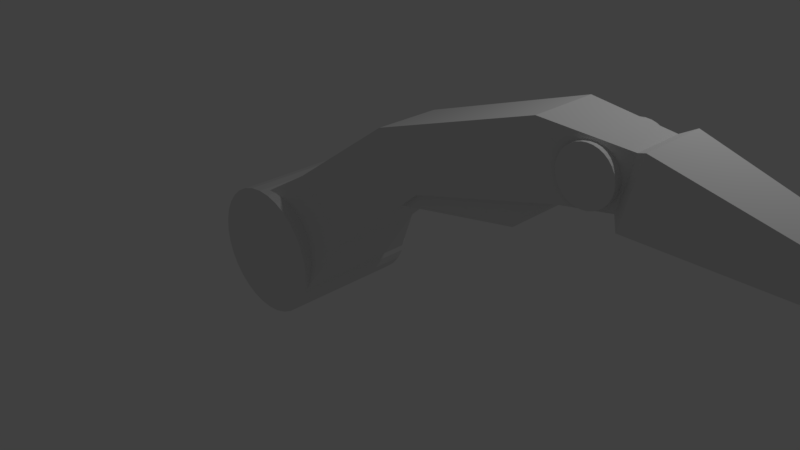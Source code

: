 # Source: Arm.blend  (saved by Blender 2.77.0; exported with 4.5.12 LTS)
import bpy
from mathutils import Matrix  # noqa: F401  (used for matrix-valued properties, if any)

bpy.ops.wm.read_factory_settings(use_empty=True)
scene = bpy.context.scene
scene.name = 'Scene'

# ---- collections
col_collection_1 = bpy.data.collections.new('Collection 1'); scene.collection.children.link(col_collection_1)
col_collection_2 = bpy.data.collections.new('Collection 2'); scene.collection.children.link(col_collection_2)
col_collection_2.hide_render = True
col_collection_2.hide_viewport = True
col_collection_3 = bpy.data.collections.new('Collection 3'); scene.collection.children.link(col_collection_3)
col_collection_3.hide_render = True
col_collection_3.hide_viewport = True

# ---- materials (node trees are filled in below, after node groups)
mat_material = bpy.data.materials.new('Material')
mat_material.alpha_threshold = 0.0
mat_material.use_transparent_shadow = False
mat_material.roughness = 0.5
mat_material.line_color = (0.0, 0.0, 0.0, 1.0)

# ---- material node trees

# ---- world
world_world = bpy.data.worlds.new('World'); scene.world = world_world
world_world.color = (0.05088, 0.05088, 0.05088)
world_world.use_sun_shadow = False
world_world.sun_shadow_jitter_overblur = 0.0
world_world.cycles.sampling_method = 'MANUAL'

# ---- cameras
cam_camera = bpy.data.cameras.new('Camera')
cam_camera.clip_end = 100.0
cam_camera.lens = 35.0
cam_camera.sensor_width = 32.0
cam_camera.sensor_height = 18.0
cam_camera.ortho_scale = 7.314
cam_camera.dof.focus_distance = 0.0
cam_camera.dof.aperture_fstop = 128.0

# ---- lights
light_lamp = bpy.data.lights.new('Lamp', 'POINT')
light_lamp.transmission_factor = 0.0
light_lamp.cutoff_distance = 30.0
light_lamp.energy = 100.0
light_lamp.shadow_buffer_clip_start = 1.001
light_lamp.shadow_soft_size = 0.1
light_lamp.shadow_maximum_resolution = 0.006
light_lamp.use_absolute_resolution = True

# ---- meshes
me_cube = bpy.data.meshes.new('Cube')
me_cube.from_pydata([(0.1385, 0.5818, 0.4118), (0.1385, -0.6133, 0.4118), (-0.3598, -0.8448, -0.3666), (-0.3598, 0.8452, -0.3666), (-0.5573, 0.5818, 1.101), (-0.5573, -0.6133, 1.101), (-1.291, -0.8153, 0.6553), (-1.291, 0.7839, 0.6553), (1.262, 0.41, 1.374), (1.262, -0.4415, 1.374), (0.6883, 0.41, 2.003), (0.6883, -0.4415, 2.003), (-1.141, 0.8505, 0.7924), (-1.141, -0.8673, 0.7924), (-0.973, 0.8505, 0.7759), (-0.973, -0.8673, 0.7759), (-0.8119, 0.8505, 0.727), (-0.8119, -0.8673, 0.727), (-0.6634, 0.8505, 0.6477), (-0.6634, -0.8673, 0.6477), (-0.5333, 0.8505, 0.5408), (-0.5333, -0.8673, 0.5408), (-0.4265, 0.8505, 0.4107), (-0.4265, -0.8673, 0.4107), (-0.3471, 0.8505, 0.2622), (-0.3471, -0.8673, 0.2622), (-0.2982, 0.8505, 0.1011), (-0.2982, -0.8673, 0.1011), (-0.2817, 0.8505, -0.06648), (-0.2817, -0.8673, -0.06648), (-0.2982, 0.8505, -0.234), (-0.2982, -0.8673, -0.234), (-0.3471, 0.8505, -0.3952), (-0.3471, -0.8673, -0.3952), (-0.4265, 0.8505, -0.5437), (-0.4265, -0.8673, -0.5437), (-0.5333, 0.8505, -0.6738), (-0.5333, -0.8673, -0.6738), (-0.6634, 0.8505, -0.7806), (-0.6634, -0.8673, -0.7806), (-0.8119, 0.8505, -0.86), (-0.8119, -0.8673, -0.86), (-0.973, 0.8505, -0.9089), (-0.973, -0.8673, -0.9089), (-1.141, 0.8505, -0.9254), (-1.141, -0.8673, -0.9254), (-1.308, 0.8505, -0.9089), (-1.308, -0.8673, -0.9089), (-1.469, 0.8505, -0.86), (-1.469, -0.8673, -0.86), (-1.618, 0.8505, -0.7806), (-1.618, -0.8673, -0.7806), (-1.748, 0.8505, -0.6738), (-1.748, -0.8673, -0.6738), (-1.855, 0.8505, -0.5437), (-1.855, -0.8673, -0.5437), (-1.934, 0.8505, -0.3952), (-1.934, -0.8673, -0.3952), (-1.983, 0.8505, -0.234), (-1.983, -0.8673, -0.234), (-1.999, 0.8505, -0.06648), (-1.999, -0.8673, -0.06648), (-1.983, 0.8505, 0.1011), (-1.983, -0.8673, 0.1011), (-1.934, 0.8505, 0.2622), (-1.934, -0.8673, 0.2622), (-1.855, 0.8505, 0.4107), (-1.855, -0.8673, 0.4107), (-1.748, 0.8505, 0.5408), (-1.748, -0.8673, 0.5408), (-1.618, 0.8505, 0.6477), (-1.618, -0.8673, 0.6477), (-1.469, 0.8505, 0.727), (-1.469, -0.8673, 0.727), (-1.308, 0.8505, 0.7759), (-1.308, -0.8673, 0.7759), (0.8666, -0.3943, 1.123), (0.8666, -0.3943, 1.859), (0.8666, 0.3415, 1.123), (0.8666, 0.3415, 1.859), (2.583, -0.3943, 1.441), (2.583, -0.3943, 2.177), (2.583, 0.3415, 1.441), (2.583, 0.3415, 2.177), (3.131, 0.41, 1.884), (3.131, -0.4415, 1.884), (2.817, 0.41, 2.676), (2.817, -0.4415, 2.676), (3.158, -0.3943, 1.941), (2.824, -0.3943, 2.597), (3.158, 0.3415, 1.941), (2.824, 0.3415, 2.597), (3.677, 0.307, 1.94), (3.677, -0.3385, 1.94), (3.835, 0.307, 2.566), (3.835, -0.3385, 2.566), (3.768, 0.4036, 1.817), (3.768, -0.4351, 1.817), (3.974, 0.4036, 2.63), (3.974, -0.4351, 2.63), (6.31, 0.1787, 1.669), (6.31, -0.2102, 1.669), (6.406, 0.1787, 1.881), (6.406, -0.2102, 1.881), (6.39, 0.1001, 1.633), (6.39, -0.2102, 1.633), (6.486, 0.1787, 1.845), (6.486, -0.2102, 1.845), (6.935, 0.3196, 1.387), (6.935, -0.3511, 1.387), (7.03, 0.3196, 1.612), (7.03, -0.3511, 1.612), (7.216, 0.3196, 1.303), (7.216, -0.3511, 1.303), (7.311, 0.3196, 1.515), (7.311, -0.3511, 1.515), (6.528, 0.2216, 1.566), (6.624, 0.2757, 1.781), (6.985, 0.3544, 1.377), (7.08, 0.3544, 1.592), (6.424, 0.2823, 1.618), (6.52, 0.2823, 1.83), (6.896, 0.5345, 1.405), (6.991, 0.5345, 1.616), (7.212, 0.3954, 1.309), (7.308, 0.3954, 1.521), (7.19, 0.5645, 1.319), (7.285, 0.5645, 1.531), (7.313, 0.4032, 1.299), (7.382, 0.4032, 1.453), (7.296, 0.5136, 1.306), (7.366, 0.5136, 1.46), (7.406, 0.4361, 1.312), (7.427, 0.4361, 1.378), (7.399, 0.4865, 1.314), (7.42, 0.4865, 1.38), (7.151, 0.5606, 1.331), (7.174, 0.416, 1.32), (7.269, 0.416, 1.532), (7.247, 0.5606, 1.542), (7.649, 0.2351, 1.302), (7.649, -0.2666, 1.302), (7.634, 0.2351, 1.475), (7.634, -0.2666, 1.475), (7.94, 0.1676, 1.471), (7.94, -0.1991, 1.471), (7.894, 0.1676, 1.59), (7.894, -0.1991, 1.59), (3.397, 0.4717, 2.571), (3.397, -0.4443, 2.571), (3.46, 0.4717, 2.565), (3.46, -0.4443, 2.565), (3.521, 0.4717, 2.547), (3.521, -0.4443, 2.547), (3.577, 0.4717, 2.517), (3.577, -0.4443, 2.517), (3.626, 0.4717, 2.477), (3.626, -0.4443, 2.477), (3.666, 0.4717, 2.428), (3.666, -0.4443, 2.428), (3.696, 0.4717, 2.372), (3.696, -0.4443, 2.372), (3.714, 0.4717, 2.311), (3.714, -0.4443, 2.311), (3.72, 0.4717, 2.248), (3.72, -0.4443, 2.248), (3.714, 0.4717, 2.185), (3.714, -0.4443, 2.185), (3.696, 0.4717, 2.125), (3.696, -0.4443, 2.125), (3.666, 0.4717, 2.069), (3.666, -0.4443, 2.069), (3.626, 0.4717, 2.02), (3.626, -0.4443, 2.02), (3.577, 0.4717, 1.98), (3.577, -0.4443, 1.98), (3.521, 0.4717, 1.95), (3.521, -0.4443, 1.95), (3.46, 0.4717, 1.931), (3.46, -0.4443, 1.931), (3.397, 0.4717, 1.925), (3.397, -0.4443, 1.925), (3.334, 0.4717, 1.931), (3.334, -0.4443, 1.931), (3.274, 0.4717, 1.95), (3.274, -0.4443, 1.95), (3.218, 0.4717, 1.98), (3.218, -0.4443, 1.98), (3.169, 0.4717, 2.02), (3.169, -0.4443, 2.02), (3.128, 0.4717, 2.069), (3.128, -0.4443, 2.069), (3.099, 0.4717, 2.125), (3.099, -0.4443, 2.125), (3.08, 0.4717, 2.185), (3.08, -0.4443, 2.185), (3.074, 0.4717, 2.248), (3.074, -0.4443, 2.248), (3.08, 0.4717, 2.311), (3.08, -0.4443, 2.311), (3.099, 0.4717, 2.372), (3.099, -0.4443, 2.372), (3.128, 0.4717, 2.428), (3.128, -0.4443, 2.428), (3.169, 0.4717, 2.477), (3.169, -0.4443, 2.477), (3.218, 0.4717, 2.517), (3.218, -0.4443, 2.517), (3.274, 0.4717, 2.547), (3.274, -0.4443, 2.547), (3.334, 0.4717, 2.565), (3.334, -0.4443, 2.565)], [], [(0, 1, 2, 3), (4, 7, 6, 5), (4, 5, 11, 10), (1, 5, 6, 2), (2, 6, 7, 3), (4, 0, 3, 7), (10, 11, 87, 86), (5, 1, 9, 11), (0, 4, 10, 8), (1, 0, 8, 9), (12, 13, 15, 14), (14, 15, 17, 16), (16, 17, 19, 18), (18, 19, 21, 20), (20, 21, 23, 22), (22, 23, 25, 24), (24, 25, 27, 26), (26, 27, 29, 28), (28, 29, 31, 30), (30, 31, 33, 32), (32, 33, 35, 34), (34, 35, 37, 36), (36, 37, 39, 38), (38, 39, 41, 40), (40, 41, 43, 42), (42, 43, 45, 44), (44, 45, 47, 46), (46, 47, 49, 48), (48, 49, 51, 50), (50, 51, 53, 52), (52, 53, 55, 54), (54, 55, 57, 56), (56, 57, 59, 58), (58, 59, 61, 60), (60, 61, 63, 62), (62, 63, 65, 64), (64, 65, 67, 66), (66, 67, 69, 68), (68, 69, 71, 70), (70, 71, 73, 72), (15, 13, 75, 73, 71, 69, 67, 65, 63, 61, 59, 57, 55, 53, 51, 49, 47, 45, 43, 41, 39, 37, 35, 33, 31, 29, 27, 25, 23, 21, 19, 17), (72, 73, 75, 74), (74, 75, 13, 12), (12, 14, 16, 18, 20, 22, 24, 26, 28, 30, 32, 34, 36, 38, 40, 42, 44, 46, 48, 50, 52, 54, 56, 58, 60, 62, 64, 66, 68, 70, 72, 74), (77, 79, 78, 76), (79, 83, 82, 78), (80, 82, 90, 88), (81, 77, 76, 80), (76, 78, 82, 80), (81, 83, 79, 77), (84, 86, 94, 92), (8, 10, 86, 84), (11, 9, 85, 87), (9, 8, 84, 85), (91, 89, 88, 90), (83, 81, 89, 91), (82, 83, 91, 90), (81, 80, 88, 89), (94, 95, 99, 98), (87, 85, 93, 95), (85, 84, 92, 93), (86, 87, 95, 94), (99, 97, 101, 103), (92, 94, 98, 96), (95, 93, 97, 99), (93, 92, 96, 97), (103, 101, 105, 107), (97, 96, 100, 101), (98, 99, 103, 102), (96, 98, 102, 100), (106, 107, 111, 110), (101, 100, 104, 105), (102, 103, 107, 106), (116, 104, 100), (111, 109, 113, 115), (108, 104, 116, 118), (107, 105, 109, 111), (105, 104, 108, 109), (113, 112, 140, 141), (109, 108, 112, 113), (110, 111, 115, 114), (108, 110, 114, 112), (118, 116, 120, 122), (102, 106, 117), (106, 110, 119, 117), (110, 108, 118, 119), (116, 100, 120), (120, 121, 123, 122), (137, 136, 126, 124), (117, 119, 123, 121), (117, 121, 102), (102, 121, 120, 100), (127, 125, 129, 131), (138, 137, 124, 125), (136, 139, 127, 126), (139, 138, 125, 127), (128, 130, 134, 132), (126, 127, 131, 130), (124, 126, 130, 128), (125, 124, 128, 129), (133, 132, 134, 135), (129, 128, 132, 133), (131, 129, 133, 135), (130, 131, 135, 134), (123, 119, 138, 139), (122, 123, 139, 136), (119, 118, 137, 138), (118, 122, 136, 137), (143, 141, 145, 147), (114, 115, 143, 142), (112, 114, 142, 140), (115, 113, 141, 143), (144, 146, 147, 145), (141, 140, 144, 145), (142, 143, 147, 146), (140, 142, 146, 144), (148, 149, 151, 150), (150, 151, 153, 152), (152, 153, 155, 154), (154, 155, 157, 156), (156, 157, 159, 158), (158, 159, 161, 160), (160, 161, 163, 162), (162, 163, 165, 164), (164, 165, 167, 166), (166, 167, 169, 168), (168, 169, 171, 170), (170, 171, 173, 172), (172, 173, 175, 174), (174, 175, 177, 176), (176, 177, 179, 178), (178, 179, 181, 180), (180, 181, 183, 182), (182, 183, 185, 184), (184, 185, 187, 186), (186, 187, 189, 188), (188, 189, 191, 190), (190, 191, 193, 192), (192, 193, 195, 194), (194, 195, 197, 196), (196, 197, 199, 198), (198, 199, 201, 200), (200, 201, 203, 202), (202, 203, 205, 204), (204, 205, 207, 206), (206, 207, 209, 208), (151, 149, 211, 209, 207, 205, 203, 201, 199, 197, 195, 193, 191, 189, 187, 185, 183, 181, 179, 177, 175, 173, 171, 169, 167, 165, 163, 161, 159, 157, 155, 153), (208, 209, 211, 210), (210, 211, 149, 148), (148, 150, 152, 154, 156, 158, 160, 162, 164, 166, 168, 170, 172, 174, 176, 178, 180, 182, 184, 186, 188, 190, 192, 194, 196, 198, 200, 202, 204, 206, 208, 210)])
me_cube.materials.append(mat_material)
me_cube.use_remesh_preserve_volume = False
me_cube.use_remesh_preserve_attributes = False
me_cube.use_mirror_vertex_groups = False
me_cube.update()
arm_armatureik_001 = bpy.data.armatures.new('ArmatureIK.001')  # bones are not reproduced
arm_armaturefk = bpy.data.armatures.new('ArmatureFK')  # bones are not reproduced
arm_armatureik = bpy.data.armatures.new('ArmatureIK')  # bones are not reproduced

# ---- objects
ob_armature_002 = bpy.data.objects.new('Armature.002', arm_armatureik_001)
ob_cube = bpy.data.objects.new('Cube', me_cube)
ob_lamp = bpy.data.objects.new('Lamp', light_lamp)
ob_camera = bpy.data.objects.new('Camera', cam_camera)
ob_armature = bpy.data.objects.new('Armature', arm_armaturefk)
ob_armature_001 = bpy.data.objects.new('Armature.001', arm_armatureik)

# ---- transforms, parenting, visibility, modifiers, constraints
ob_armature_002.location = (0.0, 0.0, -0.2723)
ob_armature_002.show_in_front = True
ob_armature_002.lineart.crease_threshold = 0.0
ob_cube.location = (0.0, -0.0241, 0.01506)
ob_cube.lock_rotations_4d = False
ob_cube.empty_display_type = 'ARROWS'
ob_cube.lineart.crease_threshold = 0.0
ob_lamp.location = (4.076, 1.005, 5.904)
ob_lamp.rotation_euler = (0.6503, 0.05522, 1.866)
ob_lamp.lock_rotations_4d = False
ob_lamp.empty_display_type = 'ARROWS'
ob_lamp.color = (0.0, 0.0, 0.0, 0.0)
ob_lamp.lineart.crease_threshold = 0.0
ob_camera.location = (7.481, -6.508, 5.344)
ob_camera.rotation_euler = (1.109, 0.01082, 0.8149)
ob_camera.lock_rotations_4d = False
ob_camera.empty_display_type = 'ARROWS'
ob_camera.color = (0.0, 0.0, 0.0, 0.0)
ob_camera.display_type = 'WIRE'
ob_camera.lineart.crease_threshold = 0.0
ob_armature.location = (0.0, 0.0, -0.2723)
ob_armature.show_in_front = True
ob_armature.lineart.crease_threshold = 0.0
ob_armature_001.location = (0.0, 0.0, -0.2723)
ob_armature_001.show_in_front = True
ob_armature_001.lineart.crease_threshold = 0.0

# ---- collection membership
col_collection_1.objects.link(ob_armature_002)
col_collection_1.objects.link(ob_cube)
col_collection_1.objects.link(ob_lamp)
col_collection_1.objects.link(ob_camera)
col_collection_2.objects.link(ob_armature)
col_collection_3.objects.link(ob_armature_001)

# ---- scene / render settings (as saved in the file)
scene.camera = ob_camera
scene.frame_start = 1; scene.frame_end = 250; scene.frame_set(1)
scene.render.engine = 'BLENDER_EEVEE_NEXT'
scene.render.resolution_percentage = 50
scene.render.dither_intensity = 0.0
scene.cycles.use_denoising = False
scene.cycles.samples = 128
scene.cycles.sampling_pattern = 'TABULATED_SOBOL'
scene.cycles.light_sampling_threshold = 0.0
scene.cycles.use_adaptive_sampling = False
scene.cycles.use_light_tree = False
scene.cycles.blur_glossy = 0.0
scene.cycles.sample_clamp_indirect = 0.0
scene.view_settings.view_transform = 'Standard'
bpy.context.view_layer.update()
